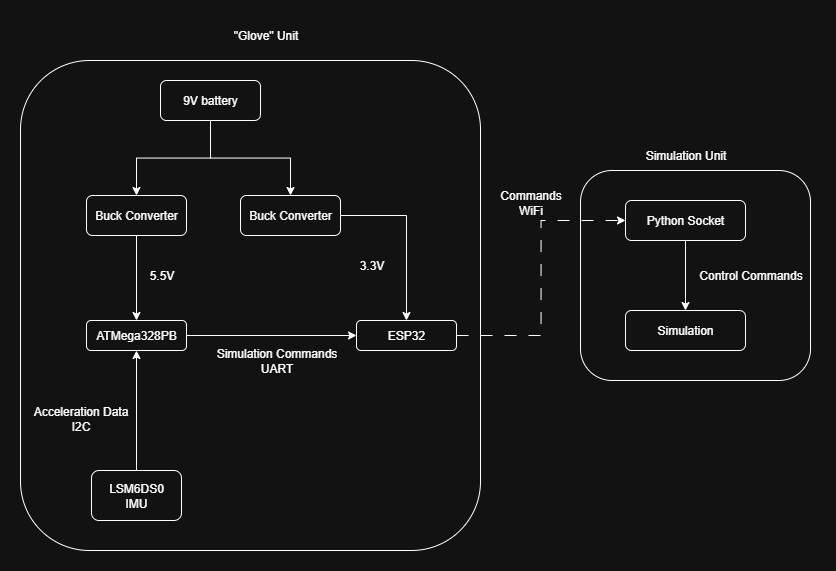

The diagram above was exported from draw.io. Its source (the exported page's mxGraphModel, read from the mxfile embedded in the PNG):
<mxGraphModel dx="1042" dy="1740" grid="1" gridSize="10" guides="1" tooltips="1" connect="1" arrows="1" fold="1" page="1" pageScale="1" pageWidth="850" pageHeight="1100" math="0" shadow="0">
  <root>
    <mxCell id="0" />
    <mxCell id="1" parent="0" />
    <mxCell id="2G_sKNL1DhMv6Atl1mY8-2" style="edgeStyle=orthogonalEdgeStyle;rounded=0;orthogonalLoop=1;jettySize=auto;html=1;exitX=0.5;exitY=1;exitDx=0;exitDy=0;entryX=0.5;entryY=0;entryDx=0;entryDy=0;" edge="1" parent="1" source="BKVAvVo9MMKr-XT2z4fA-1" target="BKVAvVo9MMKr-XT2z4fA-2">
      <mxGeometry relative="1" as="geometry" />
    </mxCell>
    <mxCell id="2G_sKNL1DhMv6Atl1mY8-30" style="edgeStyle=orthogonalEdgeStyle;rounded=0;orthogonalLoop=1;jettySize=auto;html=1;exitX=0.5;exitY=1;exitDx=0;exitDy=0;entryX=0.5;entryY=0;entryDx=0;entryDy=0;" edge="1" parent="1" source="BKVAvVo9MMKr-XT2z4fA-1" target="2G_sKNL1DhMv6Atl1mY8-28">
      <mxGeometry relative="1" as="geometry" />
    </mxCell>
    <mxCell id="BKVAvVo9MMKr-XT2z4fA-1" value="9V battery" style="rounded=1;whiteSpace=wrap;html=1;" parent="1" vertex="1">
      <mxGeometry x="140" y="50" width="100" height="40" as="geometry" />
    </mxCell>
    <mxCell id="2G_sKNL1DhMv6Atl1mY8-3" style="edgeStyle=orthogonalEdgeStyle;rounded=0;orthogonalLoop=1;jettySize=auto;html=1;exitX=0.5;exitY=1;exitDx=0;exitDy=0;entryX=0.5;entryY=0;entryDx=0;entryDy=0;" edge="1" parent="1" source="BKVAvVo9MMKr-XT2z4fA-2" target="BKVAvVo9MMKr-XT2z4fA-3">
      <mxGeometry relative="1" as="geometry" />
    </mxCell>
    <mxCell id="BKVAvVo9MMKr-XT2z4fA-2" value="Buck Converter" style="rounded=1;whiteSpace=wrap;html=1;" parent="1" vertex="1">
      <mxGeometry x="66" y="165" width="100" height="40" as="geometry" />
    </mxCell>
    <mxCell id="2G_sKNL1DhMv6Atl1mY8-24" style="edgeStyle=orthogonalEdgeStyle;rounded=0;orthogonalLoop=1;jettySize=auto;html=1;exitX=1;exitY=0.5;exitDx=0;exitDy=0;" edge="1" parent="1" source="BKVAvVo9MMKr-XT2z4fA-3" target="2G_sKNL1DhMv6Atl1mY8-1">
      <mxGeometry relative="1" as="geometry" />
    </mxCell>
    <mxCell id="BKVAvVo9MMKr-XT2z4fA-3" value="ATMega328PB" style="rounded=1;whiteSpace=wrap;html=1;" parent="1" vertex="1">
      <mxGeometry x="66" y="290" width="100" height="30" as="geometry" />
    </mxCell>
    <mxCell id="2G_sKNL1DhMv6Atl1mY8-23" style="edgeStyle=orthogonalEdgeStyle;rounded=0;orthogonalLoop=1;jettySize=auto;html=1;exitX=1;exitY=0.5;exitDx=0;exitDy=0;entryX=0;entryY=0.5;entryDx=0;entryDy=0;dashed=1;dashPattern=12 12;" edge="1" parent="1" source="2G_sKNL1DhMv6Atl1mY8-1" target="2G_sKNL1DhMv6Atl1mY8-5">
      <mxGeometry relative="1" as="geometry" />
    </mxCell>
    <mxCell id="2G_sKNL1DhMv6Atl1mY8-1" value="ESP32" style="rounded=1;whiteSpace=wrap;html=1;" vertex="1" parent="1">
      <mxGeometry x="336" y="290" width="100" height="30" as="geometry" />
    </mxCell>
    <mxCell id="2G_sKNL1DhMv6Atl1mY8-7" style="edgeStyle=orthogonalEdgeStyle;rounded=0;orthogonalLoop=1;jettySize=auto;html=1;exitX=0.5;exitY=1;exitDx=0;exitDy=0;" edge="1" parent="1" source="2G_sKNL1DhMv6Atl1mY8-5" target="2G_sKNL1DhMv6Atl1mY8-6">
      <mxGeometry relative="1" as="geometry" />
    </mxCell>
    <mxCell id="2G_sKNL1DhMv6Atl1mY8-5" value="Python Socket" style="rounded=1;whiteSpace=wrap;html=1;" vertex="1" parent="1">
      <mxGeometry x="605" y="170" width="120" height="40" as="geometry" />
    </mxCell>
    <mxCell id="2G_sKNL1DhMv6Atl1mY8-6" value="Simulation" style="rounded=1;whiteSpace=wrap;html=1;" vertex="1" parent="1">
      <mxGeometry x="605" y="280" width="120" height="40" as="geometry" />
    </mxCell>
    <mxCell id="2G_sKNL1DhMv6Atl1mY8-8" value="Control Commands" style="text;html=1;align=center;verticalAlign=middle;resizable=0;points=[];autosize=1;strokeColor=none;fillColor=none;" vertex="1" parent="1">
      <mxGeometry x="665" y="230" width="130" height="30" as="geometry" />
    </mxCell>
    <mxCell id="2G_sKNL1DhMv6Atl1mY8-9" value="5.5&lt;span style=&quot;background-color: transparent; color: light-dark(rgb(0, 0, 0), rgb(255, 255, 255));&quot;&gt;V&lt;/span&gt;" style="text;html=1;align=center;verticalAlign=middle;resizable=0;points=[];autosize=1;strokeColor=none;fillColor=none;" vertex="1" parent="1">
      <mxGeometry x="116" y="230" width="50" height="30" as="geometry" />
    </mxCell>
    <mxCell id="2G_sKNL1DhMv6Atl1mY8-10" value="3.3V" style="text;html=1;align=center;verticalAlign=middle;resizable=0;points=[];autosize=1;strokeColor=none;fillColor=none;" vertex="1" parent="1">
      <mxGeometry x="326" y="220" width="50" height="30" as="geometry" />
    </mxCell>
    <mxCell id="2G_sKNL1DhMv6Atl1mY8-12" style="edgeStyle=orthogonalEdgeStyle;rounded=0;orthogonalLoop=1;jettySize=auto;html=1;exitX=0.5;exitY=0;exitDx=0;exitDy=0;entryX=0.5;entryY=1;entryDx=0;entryDy=0;" edge="1" parent="1" source="2G_sKNL1DhMv6Atl1mY8-11" target="BKVAvVo9MMKr-XT2z4fA-3">
      <mxGeometry relative="1" as="geometry" />
    </mxCell>
    <mxCell id="2G_sKNL1DhMv6Atl1mY8-11" value="LSM6DS0&lt;div&gt;IMU&lt;/div&gt;" style="rounded=1;whiteSpace=wrap;html=1;" vertex="1" parent="1">
      <mxGeometry x="71" y="440" width="90" height="50" as="geometry" />
    </mxCell>
    <mxCell id="2G_sKNL1DhMv6Atl1mY8-13" value="Acceleration Data&lt;div&gt;I2C&lt;/div&gt;" style="text;html=1;align=center;verticalAlign=middle;resizable=0;points=[];autosize=1;strokeColor=none;fillColor=none;" vertex="1" parent="1">
      <mxGeometry y="368" width="120" height="40" as="geometry" />
    </mxCell>
    <mxCell id="2G_sKNL1DhMv6Atl1mY8-14" value="" style="rounded=1;whiteSpace=wrap;html=1;fillColor=none;" vertex="1" parent="1">
      <mxGeometry y="30" width="460" height="490" as="geometry" />
    </mxCell>
    <mxCell id="2G_sKNL1DhMv6Atl1mY8-15" value="&quot;Glove&quot; Unit" style="text;html=1;align=center;verticalAlign=middle;resizable=0;points=[];autosize=1;strokeColor=none;fillColor=none;" vertex="1" parent="1">
      <mxGeometry x="200" y="-10" width="90" height="30" as="geometry" />
    </mxCell>
    <mxCell id="2G_sKNL1DhMv6Atl1mY8-16" value="" style="rounded=1;whiteSpace=wrap;html=1;fillColor=none;" vertex="1" parent="1">
      <mxGeometry x="560" y="140" width="230" height="210" as="geometry" />
    </mxCell>
    <mxCell id="2G_sKNL1DhMv6Atl1mY8-17" value="Simulation Unit" style="text;html=1;align=center;verticalAlign=middle;resizable=0;points=[];autosize=1;strokeColor=none;fillColor=none;" vertex="1" parent="1">
      <mxGeometry x="615" y="110" width="100" height="30" as="geometry" />
    </mxCell>
    <mxCell id="2G_sKNL1DhMv6Atl1mY8-22" value="Commands&lt;div&gt;WiFi&lt;/div&gt;" style="text;html=1;align=center;verticalAlign=middle;resizable=0;points=[];autosize=1;strokeColor=none;fillColor=none;" vertex="1" parent="1">
      <mxGeometry x="470" y="152" width="80" height="40" as="geometry" />
    </mxCell>
    <mxCell id="2G_sKNL1DhMv6Atl1mY8-25" value="Simulation Commands&lt;div&gt;UART&lt;/div&gt;" style="text;html=1;align=center;verticalAlign=middle;resizable=0;points=[];autosize=1;strokeColor=none;fillColor=none;" vertex="1" parent="1">
      <mxGeometry x="186" y="310" width="140" height="40" as="geometry" />
    </mxCell>
    <mxCell id="2G_sKNL1DhMv6Atl1mY8-29" style="edgeStyle=orthogonalEdgeStyle;rounded=0;orthogonalLoop=1;jettySize=auto;html=1;entryX=0.5;entryY=0;entryDx=0;entryDy=0;" edge="1" parent="1" source="2G_sKNL1DhMv6Atl1mY8-28" target="2G_sKNL1DhMv6Atl1mY8-1">
      <mxGeometry relative="1" as="geometry" />
    </mxCell>
    <mxCell id="2G_sKNL1DhMv6Atl1mY8-28" value="Buck Converter" style="rounded=1;whiteSpace=wrap;html=1;" vertex="1" parent="1">
      <mxGeometry x="220" y="165" width="100" height="40" as="geometry" />
    </mxCell>
  </root>
</mxGraphModel>